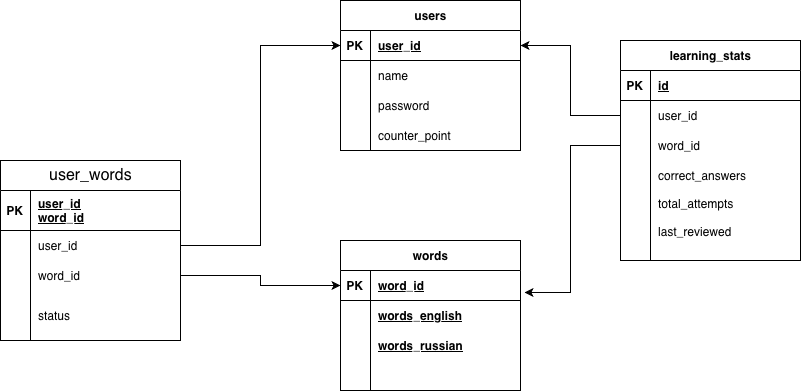

The diagram above was exported from draw.io. Its source (the exported page's mxGraphModel, read from the mxfile embedded in the PNG):
<mxGraphModel dx="1214" dy="1152" grid="1" gridSize="10" guides="1" tooltips="1" connect="1" arrows="1" fold="1" page="1" pageScale="1" pageWidth="827" pageHeight="1169" background="light-dark(#FFFFFF,#FFFFFF)" math="0" shadow="0">
  <root>
    <mxCell id="0" />
    <mxCell id="1" parent="0" />
    <mxCell id="bVzc4M5ysF143a0i7MK--1" parent="1" style="shape=table;startSize=30;container=1;collapsible=1;childLayout=tableLayout;fixedRows=1;rowLines=0;fontStyle=1;align=center;resizeLast=1;html=1;" value="users" vertex="1">
      <mxGeometry height="150" width="180" x="480" y="120" as="geometry" />
    </mxCell>
    <mxCell id="bVzc4M5ysF143a0i7MK--2" parent="bVzc4M5ysF143a0i7MK--1" style="shape=tableRow;horizontal=0;startSize=0;swimlaneHead=0;swimlaneBody=0;fillColor=none;collapsible=0;dropTarget=0;points=[[0,0.5],[1,0.5]];portConstraint=eastwest;top=0;left=0;right=0;bottom=1;" value="" vertex="1">
      <mxGeometry height="30" width="180" y="30" as="geometry" />
    </mxCell>
    <mxCell id="bVzc4M5ysF143a0i7MK--3" parent="bVzc4M5ysF143a0i7MK--2" style="shape=partialRectangle;connectable=0;fillColor=none;top=0;left=0;bottom=0;right=0;fontStyle=1;overflow=hidden;whiteSpace=wrap;html=1;" value="PK" vertex="1">
      <mxGeometry height="30" width="30" as="geometry">
        <mxRectangle height="30" width="30" as="alternateBounds" />
      </mxGeometry>
    </mxCell>
    <mxCell id="bVzc4M5ysF143a0i7MK--4" parent="bVzc4M5ysF143a0i7MK--2" style="shape=partialRectangle;connectable=0;fillColor=none;top=0;left=0;bottom=0;right=0;align=left;spacingLeft=6;fontStyle=5;overflow=hidden;whiteSpace=wrap;html=1;" value="user_id" vertex="1">
      <mxGeometry height="30" width="150" x="30" as="geometry">
        <mxRectangle height="30" width="150" as="alternateBounds" />
      </mxGeometry>
    </mxCell>
    <mxCell id="bVzc4M5ysF143a0i7MK--5" parent="bVzc4M5ysF143a0i7MK--1" style="shape=tableRow;horizontal=0;startSize=0;swimlaneHead=0;swimlaneBody=0;fillColor=none;collapsible=0;dropTarget=0;points=[[0,0.5],[1,0.5]];portConstraint=eastwest;top=0;left=0;right=0;bottom=0;" value="" vertex="1">
      <mxGeometry height="30" width="180" y="60" as="geometry" />
    </mxCell>
    <mxCell id="bVzc4M5ysF143a0i7MK--6" parent="bVzc4M5ysF143a0i7MK--5" style="shape=partialRectangle;connectable=0;fillColor=none;top=0;left=0;bottom=0;right=0;editable=1;overflow=hidden;whiteSpace=wrap;html=1;" value="" vertex="1">
      <mxGeometry height="30" width="30" as="geometry">
        <mxRectangle height="30" width="30" as="alternateBounds" />
      </mxGeometry>
    </mxCell>
    <mxCell id="bVzc4M5ysF143a0i7MK--7" parent="bVzc4M5ysF143a0i7MK--5" style="shape=partialRectangle;connectable=0;fillColor=none;top=0;left=0;bottom=0;right=0;align=left;spacingLeft=6;overflow=hidden;whiteSpace=wrap;html=1;" value="name" vertex="1">
      <mxGeometry height="30" width="150" x="30" as="geometry">
        <mxRectangle height="30" width="150" as="alternateBounds" />
      </mxGeometry>
    </mxCell>
    <mxCell id="bVzc4M5ysF143a0i7MK--8" parent="bVzc4M5ysF143a0i7MK--1" style="shape=tableRow;horizontal=0;startSize=0;swimlaneHead=0;swimlaneBody=0;fillColor=none;collapsible=0;dropTarget=0;points=[[0,0.5],[1,0.5]];portConstraint=eastwest;top=0;left=0;right=0;bottom=0;" value="" vertex="1">
      <mxGeometry height="30" width="180" y="90" as="geometry" />
    </mxCell>
    <mxCell id="bVzc4M5ysF143a0i7MK--9" parent="bVzc4M5ysF143a0i7MK--8" style="shape=partialRectangle;connectable=0;fillColor=none;top=0;left=0;bottom=0;right=0;editable=1;overflow=hidden;whiteSpace=wrap;html=1;" value="" vertex="1">
      <mxGeometry height="30" width="30" as="geometry">
        <mxRectangle height="30" width="30" as="alternateBounds" />
      </mxGeometry>
    </mxCell>
    <mxCell id="bVzc4M5ysF143a0i7MK--10" parent="bVzc4M5ysF143a0i7MK--8" style="shape=partialRectangle;connectable=0;fillColor=none;top=0;left=0;bottom=0;right=0;align=left;spacingLeft=6;overflow=hidden;whiteSpace=wrap;html=1;" value="password" vertex="1">
      <mxGeometry height="30" width="150" x="30" as="geometry">
        <mxRectangle height="30" width="150" as="alternateBounds" />
      </mxGeometry>
    </mxCell>
    <mxCell id="bVzc4M5ysF143a0i7MK--11" parent="bVzc4M5ysF143a0i7MK--1" style="shape=tableRow;horizontal=0;startSize=0;swimlaneHead=0;swimlaneBody=0;fillColor=none;collapsible=0;dropTarget=0;points=[[0,0.5],[1,0.5]];portConstraint=eastwest;top=0;left=0;right=0;bottom=0;" value="" vertex="1">
      <mxGeometry height="30" width="180" y="120" as="geometry" />
    </mxCell>
    <mxCell id="bVzc4M5ysF143a0i7MK--12" parent="bVzc4M5ysF143a0i7MK--11" style="shape=partialRectangle;connectable=0;fillColor=none;top=0;left=0;bottom=0;right=0;editable=1;overflow=hidden;whiteSpace=wrap;html=1;" value="" vertex="1">
      <mxGeometry height="30" width="30" as="geometry">
        <mxRectangle height="30" width="30" as="alternateBounds" />
      </mxGeometry>
    </mxCell>
    <mxCell id="bVzc4M5ysF143a0i7MK--13" parent="bVzc4M5ysF143a0i7MK--11" style="shape=partialRectangle;connectable=0;fillColor=none;top=0;left=0;bottom=0;right=0;align=left;spacingLeft=6;overflow=hidden;whiteSpace=wrap;html=1;" value="counter_point" vertex="1">
      <mxGeometry height="30" width="150" x="30" as="geometry">
        <mxRectangle height="30" width="150" as="alternateBounds" />
      </mxGeometry>
    </mxCell>
    <mxCell id="bVzc4M5ysF143a0i7MK--53" parent="1" style="shape=table;startSize=30;container=1;collapsible=1;childLayout=tableLayout;fixedRows=1;rowLines=0;fontStyle=1;align=center;resizeLast=1;html=1;" value="words" vertex="1">
      <mxGeometry height="150" width="180" x="480" y="360" as="geometry" />
    </mxCell>
    <mxCell id="bVzc4M5ysF143a0i7MK--54" parent="bVzc4M5ysF143a0i7MK--53" style="shape=tableRow;horizontal=0;startSize=0;swimlaneHead=0;swimlaneBody=0;fillColor=none;collapsible=0;dropTarget=0;points=[[0,0.5],[1,0.5]];portConstraint=eastwest;top=0;left=0;right=0;bottom=1;" value="" vertex="1">
      <mxGeometry height="30" width="180" y="30" as="geometry" />
    </mxCell>
    <mxCell id="bVzc4M5ysF143a0i7MK--55" parent="bVzc4M5ysF143a0i7MK--54" style="shape=partialRectangle;connectable=0;fillColor=none;top=0;left=0;bottom=0;right=0;fontStyle=1;overflow=hidden;whiteSpace=wrap;html=1;" value="PK" vertex="1">
      <mxGeometry height="30" width="30" as="geometry">
        <mxRectangle height="30" width="30" as="alternateBounds" />
      </mxGeometry>
    </mxCell>
    <mxCell id="bVzc4M5ysF143a0i7MK--56" parent="bVzc4M5ysF143a0i7MK--54" style="shape=partialRectangle;connectable=0;fillColor=none;top=0;left=0;bottom=0;right=0;align=left;spacingLeft=6;fontStyle=5;overflow=hidden;whiteSpace=wrap;html=1;" value="word_id" vertex="1">
      <mxGeometry height="30" width="150" x="30" as="geometry">
        <mxRectangle height="30" width="150" as="alternateBounds" />
      </mxGeometry>
    </mxCell>
    <mxCell id="bVzc4M5ysF143a0i7MK--57" parent="bVzc4M5ysF143a0i7MK--53" style="shape=tableRow;horizontal=0;startSize=0;swimlaneHead=0;swimlaneBody=0;fillColor=none;collapsible=0;dropTarget=0;points=[[0,0.5],[1,0.5]];portConstraint=eastwest;top=0;left=0;right=0;bottom=0;" value="" vertex="1">
      <mxGeometry height="30" width="180" y="60" as="geometry" />
    </mxCell>
    <mxCell id="bVzc4M5ysF143a0i7MK--58" parent="bVzc4M5ysF143a0i7MK--57" style="shape=partialRectangle;connectable=0;fillColor=none;top=0;left=0;bottom=0;right=0;editable=1;overflow=hidden;whiteSpace=wrap;html=1;" value="" vertex="1">
      <mxGeometry height="30" width="30" as="geometry">
        <mxRectangle height="30" width="30" as="alternateBounds" />
      </mxGeometry>
    </mxCell>
    <mxCell id="bVzc4M5ysF143a0i7MK--59" parent="bVzc4M5ysF143a0i7MK--57" style="shape=partialRectangle;connectable=0;fillColor=none;top=0;left=0;bottom=0;right=0;align=left;spacingLeft=6;overflow=hidden;whiteSpace=wrap;html=1;" value="&lt;span style=&quot;font-weight: 700; text-align: center; white-space: nowrap; text-decoration-line: underline;&quot;&gt;words_english&lt;/span&gt;" vertex="1">
      <mxGeometry height="30" width="150" x="30" as="geometry">
        <mxRectangle height="30" width="150" as="alternateBounds" />
      </mxGeometry>
    </mxCell>
    <mxCell id="bVzc4M5ysF143a0i7MK--60" parent="bVzc4M5ysF143a0i7MK--53" style="shape=tableRow;horizontal=0;startSize=0;swimlaneHead=0;swimlaneBody=0;fillColor=none;collapsible=0;dropTarget=0;points=[[0,0.5],[1,0.5]];portConstraint=eastwest;top=0;left=0;right=0;bottom=0;" value="" vertex="1">
      <mxGeometry height="30" width="180" y="90" as="geometry" />
    </mxCell>
    <mxCell id="bVzc4M5ysF143a0i7MK--61" parent="bVzc4M5ysF143a0i7MK--60" style="shape=partialRectangle;connectable=0;fillColor=none;top=0;left=0;bottom=0;right=0;editable=1;overflow=hidden;whiteSpace=wrap;html=1;" value="" vertex="1">
      <mxGeometry height="30" width="30" as="geometry">
        <mxRectangle height="30" width="30" as="alternateBounds" />
      </mxGeometry>
    </mxCell>
    <mxCell id="bVzc4M5ysF143a0i7MK--62" parent="bVzc4M5ysF143a0i7MK--60" style="shape=partialRectangle;connectable=0;fillColor=none;top=0;left=0;bottom=0;right=0;align=left;spacingLeft=6;overflow=hidden;whiteSpace=wrap;html=1;" value="&lt;span style=&quot;font-weight: 700; text-align: center; white-space: nowrap; text-decoration-line: underline;&quot;&gt;words_russian&lt;/span&gt;" vertex="1">
      <mxGeometry height="30" width="150" x="30" as="geometry">
        <mxRectangle height="30" width="150" as="alternateBounds" />
      </mxGeometry>
    </mxCell>
    <mxCell id="bVzc4M5ysF143a0i7MK--63" parent="bVzc4M5ysF143a0i7MK--53" style="shape=tableRow;horizontal=0;startSize=0;swimlaneHead=0;swimlaneBody=0;fillColor=none;collapsible=0;dropTarget=0;points=[[0,0.5],[1,0.5]];portConstraint=eastwest;top=0;left=0;right=0;bottom=0;" value="" vertex="1">
      <mxGeometry height="30" width="180" y="120" as="geometry" />
    </mxCell>
    <mxCell id="bVzc4M5ysF143a0i7MK--64" parent="bVzc4M5ysF143a0i7MK--63" style="shape=partialRectangle;connectable=0;fillColor=none;top=0;left=0;bottom=0;right=0;editable=1;overflow=hidden;whiteSpace=wrap;html=1;" value="" vertex="1">
      <mxGeometry height="30" width="30" as="geometry">
        <mxRectangle height="30" width="30" as="alternateBounds" />
      </mxGeometry>
    </mxCell>
    <mxCell id="bVzc4M5ysF143a0i7MK--65" parent="bVzc4M5ysF143a0i7MK--63" style="shape=partialRectangle;connectable=0;fillColor=none;top=0;left=0;bottom=0;right=0;align=left;spacingLeft=6;overflow=hidden;whiteSpace=wrap;html=1;" value="" vertex="1">
      <mxGeometry height="30" width="150" x="30" as="geometry">
        <mxRectangle height="30" width="150" as="alternateBounds" />
      </mxGeometry>
    </mxCell>
    <mxCell id="bVzc4M5ysF143a0i7MK--68" parent="1" style="shape=table;startSize=30;container=1;collapsible=1;childLayout=tableLayout;fixedRows=1;rowLines=0;fontStyle=1;align=center;resizeLast=1;html=1;" value="&lt;span style=&quot;font-weight: 400; text-align: start; white-space: normal; font-size: medium;&quot;&gt;user_words&lt;/span&gt;" vertex="1">
      <mxGeometry height="180" width="180" x="140" y="280" as="geometry" />
    </mxCell>
    <mxCell id="bVzc4M5ysF143a0i7MK--69" parent="bVzc4M5ysF143a0i7MK--68" style="shape=tableRow;horizontal=0;startSize=0;swimlaneHead=0;swimlaneBody=0;fillColor=none;collapsible=0;dropTarget=0;points=[[0,0.5],[1,0.5]];portConstraint=eastwest;top=0;left=0;right=0;bottom=1;" value="" vertex="1">
      <mxGeometry height="40" width="180" y="30" as="geometry" />
    </mxCell>
    <mxCell id="bVzc4M5ysF143a0i7MK--70" parent="bVzc4M5ysF143a0i7MK--69" style="shape=partialRectangle;connectable=0;fillColor=none;top=0;left=0;bottom=0;right=0;fontStyle=1;overflow=hidden;whiteSpace=wrap;html=1;" value="PK" vertex="1">
      <mxGeometry height="40" width="30" as="geometry">
        <mxRectangle height="40" width="30" as="alternateBounds" />
      </mxGeometry>
    </mxCell>
    <mxCell id="bVzc4M5ysF143a0i7MK--71" parent="bVzc4M5ysF143a0i7MK--69" style="shape=partialRectangle;connectable=0;fillColor=none;top=0;left=0;bottom=0;right=0;align=left;spacingLeft=6;fontStyle=5;overflow=hidden;whiteSpace=wrap;html=1;" value="user_id&lt;div&gt;word_id&lt;/div&gt;" vertex="1">
      <mxGeometry height="40" width="150" x="30" as="geometry">
        <mxRectangle height="40" width="150" as="alternateBounds" />
      </mxGeometry>
    </mxCell>
    <mxCell id="bVzc4M5ysF143a0i7MK--72" parent="bVzc4M5ysF143a0i7MK--68" style="shape=tableRow;horizontal=0;startSize=0;swimlaneHead=0;swimlaneBody=0;fillColor=none;collapsible=0;dropTarget=0;points=[[0,0.5],[1,0.5]];portConstraint=eastwest;top=0;left=0;right=0;bottom=0;" value="" vertex="1">
      <mxGeometry height="30" width="180" y="70" as="geometry" />
    </mxCell>
    <mxCell id="bVzc4M5ysF143a0i7MK--73" parent="bVzc4M5ysF143a0i7MK--72" style="shape=partialRectangle;connectable=0;fillColor=none;top=0;left=0;bottom=0;right=0;editable=1;overflow=hidden;whiteSpace=wrap;html=1;" value="" vertex="1">
      <mxGeometry height="30" width="30" as="geometry">
        <mxRectangle height="30" width="30" as="alternateBounds" />
      </mxGeometry>
    </mxCell>
    <mxCell id="bVzc4M5ysF143a0i7MK--74" parent="bVzc4M5ysF143a0i7MK--72" style="shape=partialRectangle;connectable=0;fillColor=none;top=0;left=0;bottom=0;right=0;align=left;spacingLeft=6;overflow=hidden;whiteSpace=wrap;html=1;" value="user_id" vertex="1">
      <mxGeometry height="30" width="150" x="30" as="geometry">
        <mxRectangle height="30" width="150" as="alternateBounds" />
      </mxGeometry>
    </mxCell>
    <mxCell id="bVzc4M5ysF143a0i7MK--75" parent="bVzc4M5ysF143a0i7MK--68" style="shape=tableRow;horizontal=0;startSize=0;swimlaneHead=0;swimlaneBody=0;fillColor=none;collapsible=0;dropTarget=0;points=[[0,0.5],[1,0.5]];portConstraint=eastwest;top=0;left=0;right=0;bottom=0;" value="" vertex="1">
      <mxGeometry height="30" width="180" y="100" as="geometry" />
    </mxCell>
    <mxCell id="bVzc4M5ysF143a0i7MK--76" parent="bVzc4M5ysF143a0i7MK--75" style="shape=partialRectangle;connectable=0;fillColor=none;top=0;left=0;bottom=0;right=0;editable=1;overflow=hidden;whiteSpace=wrap;html=1;" value="" vertex="1">
      <mxGeometry height="30" width="30" as="geometry">
        <mxRectangle height="30" width="30" as="alternateBounds" />
      </mxGeometry>
    </mxCell>
    <mxCell id="bVzc4M5ysF143a0i7MK--77" parent="bVzc4M5ysF143a0i7MK--75" style="shape=partialRectangle;connectable=0;fillColor=none;top=0;left=0;bottom=0;right=0;align=left;spacingLeft=6;overflow=hidden;whiteSpace=wrap;html=1;" value="word_id" vertex="1">
      <mxGeometry height="30" width="150" x="30" as="geometry">
        <mxRectangle height="30" width="150" as="alternateBounds" />
      </mxGeometry>
    </mxCell>
    <mxCell id="bVzc4M5ysF143a0i7MK--78" parent="bVzc4M5ysF143a0i7MK--68" style="shape=tableRow;horizontal=0;startSize=0;swimlaneHead=0;swimlaneBody=0;fillColor=none;collapsible=0;dropTarget=0;points=[[0,0.5],[1,0.5]];portConstraint=eastwest;top=0;left=0;right=0;bottom=0;" value="" vertex="1">
      <mxGeometry height="50" width="180" y="130" as="geometry" />
    </mxCell>
    <mxCell id="bVzc4M5ysF143a0i7MK--79" parent="bVzc4M5ysF143a0i7MK--78" style="shape=partialRectangle;connectable=0;fillColor=none;top=0;left=0;bottom=0;right=0;editable=1;overflow=hidden;whiteSpace=wrap;html=1;" value="" vertex="1">
      <mxGeometry height="50" width="30" as="geometry">
        <mxRectangle height="50" width="30" as="alternateBounds" />
      </mxGeometry>
    </mxCell>
    <mxCell id="bVzc4M5ysF143a0i7MK--80" parent="bVzc4M5ysF143a0i7MK--78" style="shape=partialRectangle;connectable=0;fillColor=none;top=0;left=0;bottom=0;right=0;align=left;spacingLeft=6;overflow=hidden;whiteSpace=wrap;html=1;" value="status" vertex="1">
      <mxGeometry height="50" width="150" x="30" as="geometry">
        <mxRectangle height="50" width="150" as="alternateBounds" />
      </mxGeometry>
    </mxCell>
    <mxCell id="bVzc4M5ysF143a0i7MK--81" edge="1" parent="1" source="bVzc4M5ysF143a0i7MK--72" style="edgeStyle=orthogonalEdgeStyle;rounded=0;orthogonalLoop=1;jettySize=auto;html=1;entryX=0;entryY=0.5;entryDx=0;entryDy=0;" target="bVzc4M5ysF143a0i7MK--2">
      <mxGeometry relative="1" as="geometry" />
    </mxCell>
    <mxCell id="bVzc4M5ysF143a0i7MK--82" edge="1" parent="1" source="bVzc4M5ysF143a0i7MK--75" style="edgeStyle=orthogonalEdgeStyle;rounded=0;orthogonalLoop=1;jettySize=auto;html=1;entryX=0;entryY=0.5;entryDx=0;entryDy=0;" target="bVzc4M5ysF143a0i7MK--54">
      <mxGeometry relative="1" as="geometry" />
    </mxCell>
    <mxCell id="y5Z6cjmR-F0ystjf6T4O-1" parent="1" style="shape=table;startSize=30;container=1;collapsible=1;childLayout=tableLayout;fixedRows=1;rowLines=0;fontStyle=1;align=center;resizeLast=1;html=1;" value="learning_stats" vertex="1">
      <mxGeometry height="220" width="180" x="760" y="160" as="geometry" />
    </mxCell>
    <mxCell id="y5Z6cjmR-F0ystjf6T4O-2" parent="y5Z6cjmR-F0ystjf6T4O-1" style="shape=tableRow;horizontal=0;startSize=0;swimlaneHead=0;swimlaneBody=0;fillColor=none;collapsible=0;dropTarget=0;points=[[0,0.5],[1,0.5]];portConstraint=eastwest;top=0;left=0;right=0;bottom=1;" value="" vertex="1">
      <mxGeometry height="30" width="180" y="30" as="geometry" />
    </mxCell>
    <mxCell id="y5Z6cjmR-F0ystjf6T4O-3" parent="y5Z6cjmR-F0ystjf6T4O-2" style="shape=partialRectangle;connectable=0;fillColor=none;top=0;left=0;bottom=0;right=0;fontStyle=1;overflow=hidden;whiteSpace=wrap;html=1;" value="PK" vertex="1">
      <mxGeometry height="30" width="30" as="geometry">
        <mxRectangle height="30" width="30" as="alternateBounds" />
      </mxGeometry>
    </mxCell>
    <mxCell id="y5Z6cjmR-F0ystjf6T4O-4" parent="y5Z6cjmR-F0ystjf6T4O-2" style="shape=partialRectangle;connectable=0;fillColor=none;top=0;left=0;bottom=0;right=0;align=left;spacingLeft=6;fontStyle=5;overflow=hidden;whiteSpace=wrap;html=1;" value="id" vertex="1">
      <mxGeometry height="30" width="150" x="30" as="geometry">
        <mxRectangle height="30" width="150" as="alternateBounds" />
      </mxGeometry>
    </mxCell>
    <mxCell id="y5Z6cjmR-F0ystjf6T4O-5" parent="y5Z6cjmR-F0ystjf6T4O-1" style="shape=tableRow;horizontal=0;startSize=0;swimlaneHead=0;swimlaneBody=0;fillColor=none;collapsible=0;dropTarget=0;points=[[0,0.5],[1,0.5]];portConstraint=eastwest;top=0;left=0;right=0;bottom=0;" value="" vertex="1">
      <mxGeometry height="30" width="180" y="60" as="geometry" />
    </mxCell>
    <mxCell id="y5Z6cjmR-F0ystjf6T4O-6" parent="y5Z6cjmR-F0ystjf6T4O-5" style="shape=partialRectangle;connectable=0;fillColor=none;top=0;left=0;bottom=0;right=0;editable=1;overflow=hidden;whiteSpace=wrap;html=1;" value="" vertex="1">
      <mxGeometry height="30" width="30" as="geometry">
        <mxRectangle height="30" width="30" as="alternateBounds" />
      </mxGeometry>
    </mxCell>
    <mxCell id="y5Z6cjmR-F0ystjf6T4O-7" parent="y5Z6cjmR-F0ystjf6T4O-5" style="shape=partialRectangle;connectable=0;fillColor=none;top=0;left=0;bottom=0;right=0;align=left;spacingLeft=6;overflow=hidden;whiteSpace=wrap;html=1;" value="user_id" vertex="1">
      <mxGeometry height="30" width="150" x="30" as="geometry">
        <mxRectangle height="30" width="150" as="alternateBounds" />
      </mxGeometry>
    </mxCell>
    <mxCell id="y5Z6cjmR-F0ystjf6T4O-8" parent="y5Z6cjmR-F0ystjf6T4O-1" style="shape=tableRow;horizontal=0;startSize=0;swimlaneHead=0;swimlaneBody=0;fillColor=none;collapsible=0;dropTarget=0;points=[[0,0.5],[1,0.5]];portConstraint=eastwest;top=0;left=0;right=0;bottom=0;" value="" vertex="1">
      <mxGeometry height="30" width="180" y="90" as="geometry" />
    </mxCell>
    <mxCell id="y5Z6cjmR-F0ystjf6T4O-9" parent="y5Z6cjmR-F0ystjf6T4O-8" style="shape=partialRectangle;connectable=0;fillColor=none;top=0;left=0;bottom=0;right=0;editable=1;overflow=hidden;whiteSpace=wrap;html=1;" value="" vertex="1">
      <mxGeometry height="30" width="30" as="geometry">
        <mxRectangle height="30" width="30" as="alternateBounds" />
      </mxGeometry>
    </mxCell>
    <mxCell id="y5Z6cjmR-F0ystjf6T4O-10" parent="y5Z6cjmR-F0ystjf6T4O-8" style="shape=partialRectangle;connectable=0;fillColor=none;top=0;left=0;bottom=0;right=0;align=left;spacingLeft=6;overflow=hidden;whiteSpace=wrap;html=1;" value="word_id" vertex="1">
      <mxGeometry height="30" width="150" x="30" as="geometry">
        <mxRectangle height="30" width="150" as="alternateBounds" />
      </mxGeometry>
    </mxCell>
    <mxCell id="y5Z6cjmR-F0ystjf6T4O-11" parent="y5Z6cjmR-F0ystjf6T4O-1" style="shape=tableRow;horizontal=0;startSize=0;swimlaneHead=0;swimlaneBody=0;fillColor=none;collapsible=0;dropTarget=0;points=[[0,0.5],[1,0.5]];portConstraint=eastwest;top=0;left=0;right=0;bottom=0;" value="" vertex="1">
      <mxGeometry height="100" width="180" y="120" as="geometry" />
    </mxCell>
    <mxCell id="y5Z6cjmR-F0ystjf6T4O-12" parent="y5Z6cjmR-F0ystjf6T4O-11" style="shape=partialRectangle;connectable=0;fillColor=none;top=0;left=0;bottom=0;right=0;editable=1;overflow=hidden;whiteSpace=wrap;html=1;" value="" vertex="1">
      <mxGeometry height="100" width="30" as="geometry">
        <mxRectangle height="100" width="30" as="alternateBounds" />
      </mxGeometry>
    </mxCell>
    <mxCell id="y5Z6cjmR-F0ystjf6T4O-13" parent="y5Z6cjmR-F0ystjf6T4O-11" style="shape=partialRectangle;connectable=0;fillColor=none;top=0;left=0;bottom=0;right=0;align=left;spacingLeft=6;overflow=hidden;whiteSpace=wrap;html=1;" value="correct_answers&lt;div&gt;&lt;br&gt;&lt;/div&gt;&lt;div&gt;total_attempts&lt;/div&gt;&lt;div&gt;&lt;br&gt;&lt;/div&gt;&lt;div&gt;last_reviewed&lt;/div&gt;&lt;div&gt;&lt;br&gt;&lt;/div&gt;" vertex="1">
      <mxGeometry height="100" width="150" x="30" as="geometry">
        <mxRectangle height="100" width="150" as="alternateBounds" />
      </mxGeometry>
    </mxCell>
    <mxCell id="y5Z6cjmR-F0ystjf6T4O-14" edge="1" parent="1" source="y5Z6cjmR-F0ystjf6T4O-5" style="edgeStyle=orthogonalEdgeStyle;rounded=0;orthogonalLoop=1;jettySize=auto;html=1;entryX=1;entryY=0.5;entryDx=0;entryDy=0;" target="bVzc4M5ysF143a0i7MK--2">
      <mxGeometry relative="1" as="geometry" />
    </mxCell>
    <mxCell id="y5Z6cjmR-F0ystjf6T4O-15" edge="1" parent="1" source="y5Z6cjmR-F0ystjf6T4O-8" style="edgeStyle=orthogonalEdgeStyle;rounded=0;orthogonalLoop=1;jettySize=auto;html=1;entryX=1.022;entryY=0.733;entryDx=0;entryDy=0;entryPerimeter=0;" target="bVzc4M5ysF143a0i7MK--54">
      <mxGeometry relative="1" as="geometry" />
    </mxCell>
  </root>
</mxGraphModel>